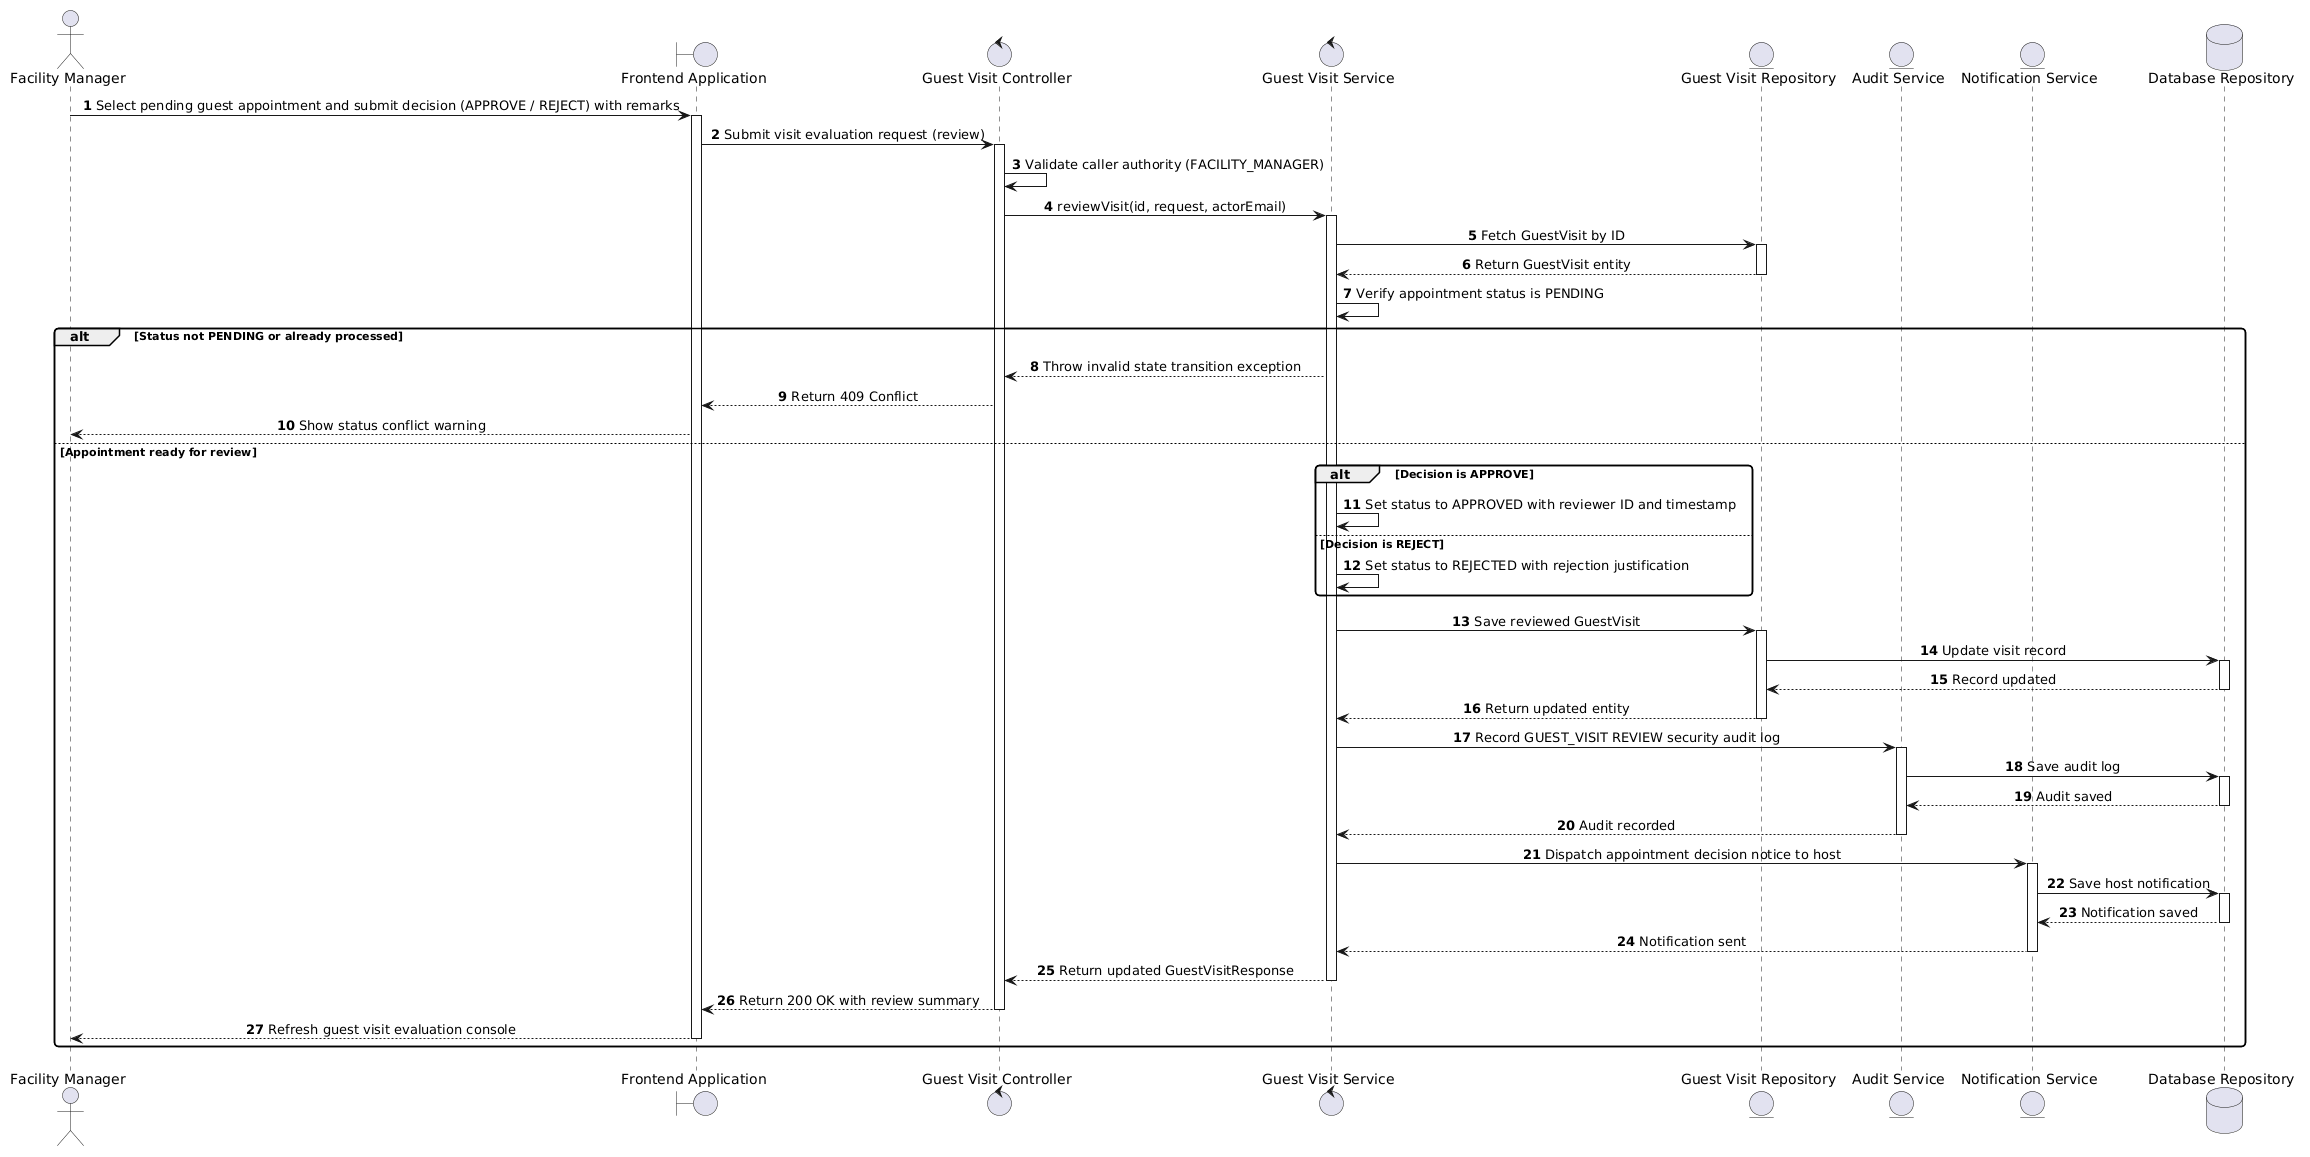

The diagram above was rendered by PlantUML. Its source (embedded in the PNG):
@startuml
skinparam shadowing false
skinparam monochrome false
skinparam roundcorner 8
skinparam defaultFontName Arial
skinparam sequenceMessageAlign center

autonumber

actor "Facility Manager" as FM
boundary "Frontend Application" as App
control "Guest Visit Controller" as Controller
control "Guest Visit Service" as Service
entity "Guest Visit Repository" as VisitRepo
entity "Audit Service" as Audit
entity "Notification Service" as Notif
database "Database Repository" as DB

FM -> App : Select pending guest appointment and submit decision (APPROVE / REJECT) with remarks
activate App
App -> Controller : Submit visit evaluation request (review)
activate Controller

Controller -> Controller : Validate caller authority (FACILITY_MANAGER)
Controller -> Service : reviewVisit(id, request, actorEmail)
activate Service

Service -> VisitRepo : Fetch GuestVisit by ID
activate VisitRepo
VisitRepo --> Service : Return GuestVisit entity
deactivate VisitRepo

Service -> Service : Verify appointment status is PENDING
alt Status not PENDING or already processed
    Service --> Controller : Throw invalid state transition exception
    Controller --> App : Return 409 Conflict
    App --> FM : Show status conflict warning
else Appointment ready for review
    alt Decision is APPROVE
        Service -> Service : Set status to APPROVED with reviewer ID and timestamp
    else Decision is REJECT
        Service -> Service : Set status to REJECTED with rejection justification
    end

    Service -> VisitRepo : Save reviewed GuestVisit
    activate VisitRepo
    VisitRepo -> DB : Update visit record
    activate DB
    DB --> VisitRepo : Record updated
    deactivate DB
    VisitRepo --> Service : Return updated entity
    deactivate VisitRepo

    Service -> Audit : Record GUEST_VISIT REVIEW security audit log
    activate Audit
    Audit -> DB : Save audit log
    activate DB
    DB --> Audit : Audit saved
    deactivate DB
    Audit --> Service : Audit recorded
    deactivate Audit

    Service -> Notif : Dispatch appointment decision notice to host
    activate Notif
    Notif -> DB : Save host notification
    activate DB
    DB --> Notif : Notification saved
    deactivate DB
    Notif --> Service : Notification sent
    deactivate Notif

    Service --> Controller : Return updated GuestVisitResponse
    deactivate Service
    Controller --> App : Return 200 OK with review summary
    deactivate Controller
    App --> FM : Refresh guest visit evaluation console
    deactivate App
end
@enduml